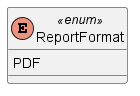

The diagram above was rendered by PlantUML. Its source (embedded in the PNG):
@startuml 
skinparam classAttributeIconSize 0
    enum ReportFormat <<enum>> {
        PDF
    }
@enduml